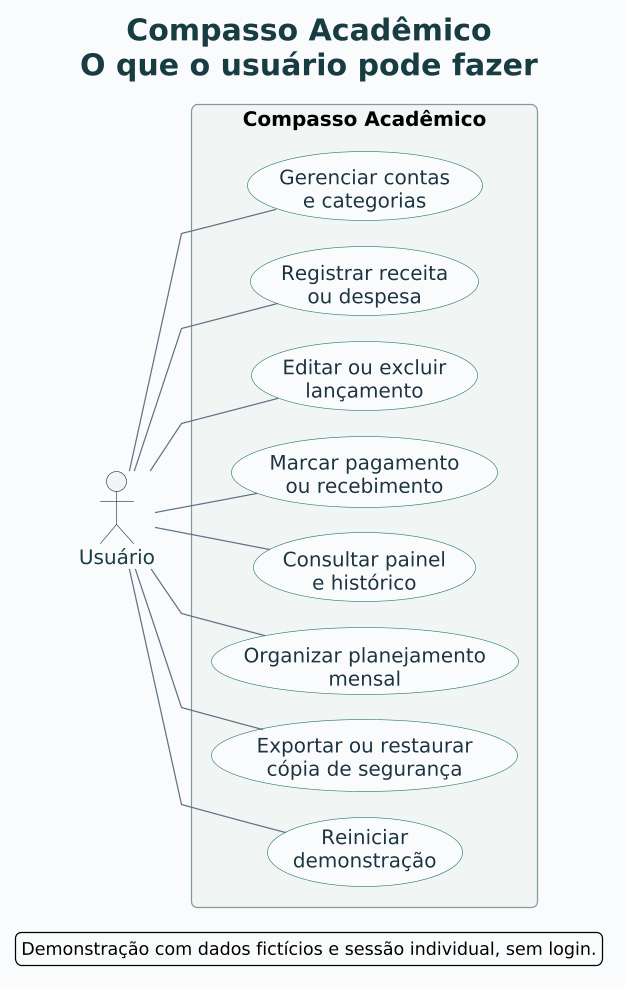

The diagram above was rendered by PlantUML. Its source (embedded in the PNG):
@startuml casos-de-uso
left to right direction
skinparam backgroundColor #FAFBFC
skinparam defaultFontName DejaVu Sans
skinparam defaultFontSize 16
skinparam shadowing false
skinparam roundcorner 10
skinparam linetype polyline
skinparam nodesep 20
skinparam ranksep 45
skinparam ArrowColor #607286
skinparam ActorBorderColor #173D43
skinparam ActorFontColor #173D43
skinparam RectangleBackgroundColor #F1F6F5
skinparam RectangleBorderColor #829B9C
skinparam UsecaseBackgroundColor #FFFFFF
skinparam UsecaseBorderColor #26786D
skinparam UsecaseFontColor #1C3440
skinparam titleFontColor #173D43
skinparam titleFontSize 24
skinparam dpi 120

title Compasso Acadêmico\nO que o usuário pode fazer

actor "Usuário" as Usuario

rectangle "Compasso Acadêmico" {
  usecase "Gerenciar contas\ne categorias" as Contas
  usecase "Registrar receita\nou despesa" as Registrar
  usecase "Editar ou excluir\nlançamento" as Editar
  usecase "Marcar pagamento\nou recebimento" as Pagar
  usecase "Consultar painel\ne histórico" as Consultar
  usecase "Organizar planejamento\nmensal" as Planejar
  usecase "Exportar ou restaurar\ncópia de segurança" as Backup
  usecase "Reiniciar\ndemonstração" as Reiniciar
}

Usuario -- Contas
Usuario -- Registrar
Usuario -- Editar
Usuario -- Pagar
Usuario -- Consultar
Usuario -- Planejar
Usuario -- Backup
Usuario -- Reiniciar

legend bottom
  Demonstração com dados fictícios e sessão individual, sem login.
endlegend
@enduml